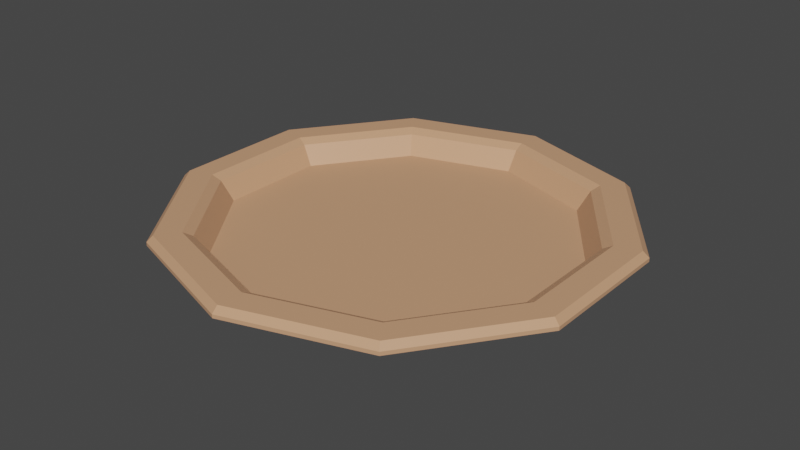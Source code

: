 # Source: Plate1.blend  (saved by Blender 3.2.14; exported with 4.5.12 LTS)
import bpy
from mathutils import Matrix  # noqa: F401  (used for matrix-valued properties, if any)

bpy.ops.wm.read_factory_settings(use_empty=True)
scene = bpy.context.scene
scene.name = 'Scene'

# ---- collections
col_collection = bpy.data.collections.new('Collection'); scene.collection.children.link(col_collection)

# ---- materials (node trees are filled in below, after node groups)
mat_porcelainplate1 = bpy.data.materials.new('PorcelainPlate1')
mat_porcelainplate1.use_transparent_shadow = False

# ---- material node trees
mat_porcelainplate1.use_nodes = True; mat_porcelainplate1.node_tree.nodes.clear()
_N = mat_porcelainplate1.node_tree.nodes; _L = mat_porcelainplate1.node_tree.links
n0 = _N.new('ShaderNodeBsdfPrincipled'); n0.name = 'Principled BSDF'; n0.location = (10, 300)
n0.distribution = 'GGX'
n0.subsurface_method = 'RANDOM_WALK_SKIN'
n0.inputs[0].default_value = (0.6376, 0.3419, 0.1912, 1.0)
n0.inputs[3].default_value = 1.45
n0.inputs[27].default_value = (0.0, 0.0, 0.0, 1.0)
n0.inputs[28].default_value = 1.0
n1 = _N.new('ShaderNodeOutputMaterial'); n1.name = 'Material Output'; n1.location = (300, 300)
_L.new(n0.outputs[0], n1.inputs[0])
n1.is_active_output = True

# ---- world
world_world = bpy.data.worlds.new('World'); scene.world = world_world
world_world.use_nodes = True; world_world.node_tree.nodes.clear()
_N = world_world.node_tree.nodes; _L = world_world.node_tree.links
n0 = _N.new('ShaderNodeOutputWorld'); n0.name = 'World Output'; n0.location = (300, 300)
n1 = _N.new('ShaderNodeBackground'); n1.name = 'Background'; n1.location = (10, 300)
n1.inputs[0].default_value = (0.05088, 0.05088, 0.05088, 1.0)
_L.new(n1.outputs[0], n0.inputs[0])
n0.is_active_output = True
world_world.color = (0.05088, 0.05088, 0.05088)
world_world.use_sun_shadow = False
world_world.sun_shadow_jitter_overblur = 0.0

# ---- meshes
me_cylinder_003 = bpy.data.meshes.new('Cylinder.003')
me_cylinder_003.from_pydata([(1.008e-08, 0.2077, -0.0285), (0.1221, 0.168, -0.0285), (0.1975, 0.06417, -0.0285), (0.1975, -0.06417, -0.0285), (0.1221, -0.168, -0.0285), (-1.064e-08, -0.2077, -0.0285), (-0.1221, -0.168, -0.0285), (-0.1975, -0.06417, -0.0285), (-0.1975, 0.06417, -0.0285), (-0.1221, 0.168, -0.0285), (0.1221, 0.1681, -0.0152), (9.058e-09, 0.2077, -0.0152), (0.1976, 0.0642, -0.0152), (0.1976, -0.0642, -0.0152), (0.1221, -0.1681, -0.0152), (-1.041e-08, -0.2077, -0.0152), (-0.1221, -0.1681, -0.0152), (-0.1976, -0.0642, -0.0152), (-0.1976, 0.0642, -0.0152), (-0.1221, 0.1681, -0.0152), (8.089e-09, 0.2712, 0.002328), (0.1594, 0.2194, 0.002328), (0.258, 0.08381, 0.002328), (0.258, -0.08381, 0.002328), (0.1594, -0.2194, 0.002328), (-1.562e-08, -0.2712, 0.002328), (-0.1594, -0.2194, 0.002328), (-0.258, -0.08381, 0.002328), (-0.258, 0.08381, 0.002328), (-0.1594, 0.2194, 0.002328), (9.129e-09, 0.2339, 0.01352), (9.275e-09, 0.2228, 0.007688), (0.131, 0.1803, 0.007688), (0.1375, 0.1893, 0.01352), (0.2119, 0.06886, 0.007688), (0.2225, 0.07229, 0.01352), (0.2119, -0.06886, 0.007688), (0.2225, -0.07229, 0.01352), (0.131, -0.1803, 0.007688), (0.1375, -0.1893, 0.01352), (-1.16e-08, -0.2228, 0.007688), (-1.251e-08, -0.2339, 0.01352), (-0.131, -0.1803, 0.007688), (-0.1375, -0.1893, 0.01352), (-0.2119, -0.06886, 0.007688), (-0.2225, -0.07229, 0.01352), (-0.2119, 0.06886, 0.007688), (-0.2225, 0.07229, 0.01352), (-0.131, 0.1803, 0.007688), (-0.1375, 0.1893, 0.01352), (0.1552, 0.2136, 0.01352), (0.1594, 0.2194, 0.006634), (8.089e-09, 0.2712, 0.006634), (8.291e-09, 0.264, 0.01352), (0.2511, 0.08157, 0.01352), (0.258, 0.08381, 0.006634), (0.2511, -0.08157, 0.01352), (0.258, -0.08381, 0.006634), (0.1552, -0.2136, 0.01352), (0.1594, -0.2194, 0.006634), (-1.502e-08, -0.264, 0.01352), (-1.562e-08, -0.2712, 0.006634), (-0.1552, -0.2136, 0.01352), (-0.1594, -0.2194, 0.006634), (-0.2511, -0.08157, 0.01352), (-0.258, -0.08381, 0.006634), (-0.2511, 0.08157, 0.01352), (-0.258, 0.08381, 0.006634), (-0.1552, 0.2136, 0.01352), (-0.1594, 0.2194, 0.006634)], [], [(21, 51, 55, 22), (29, 69, 52, 20), (23, 57, 59, 24), (24, 59, 61, 25), (25, 61, 63, 26), (26, 63, 65, 27), (27, 65, 67, 28), (28, 67, 69, 29), (49, 30, 53, 68), (22, 55, 57, 23), (0, 1, 2, 3, 4, 5, 6, 7, 8, 9), (31, 48, 19, 11), (36, 34, 12, 13), (38, 36, 13, 14), (40, 38, 14, 15), (42, 40, 15, 16), (44, 42, 16, 17), (46, 44, 17, 18), (48, 46, 18, 19), (20, 52, 51, 21), (34, 32, 10, 12), (10, 11, 19, 18, 17, 16, 15, 14, 13, 12), (43, 45, 64, 62), (37, 39, 58, 56), (30, 33, 50, 53), (45, 47, 66, 64), (39, 41, 60, 58), (33, 35, 54, 50), (47, 49, 68, 66), (41, 43, 62, 60), (35, 37, 56, 54), (1, 0, 20, 21), (2, 1, 21, 22), (3, 2, 22, 23), (4, 3, 23, 24), (5, 4, 24, 25), (6, 5, 25, 26), (7, 6, 26, 27), (8, 7, 27, 28), (9, 8, 28, 29), (0, 9, 29, 20), (51, 52, 53, 50), (55, 51, 50, 54), (57, 55, 54, 56), (59, 57, 56, 58), (61, 59, 58, 60), (63, 61, 60, 62), (65, 63, 62, 64), (67, 65, 64, 66), (69, 67, 66, 68), (52, 69, 68, 53), (33, 30, 31, 32), (35, 33, 32, 34), (37, 35, 34, 36), (39, 37, 36, 38), (41, 39, 38, 40), (43, 41, 40, 42), (45, 43, 42, 44), (47, 45, 44, 46), (49, 47, 46, 48), (30, 49, 48, 31), (32, 31, 11, 10)])
_uv = me_cylinder_003.uv_layers.new(name='UVMap')
_uv.uv.foreach_set('vector', [0.9, 0.5, 0.9, 0.6923, 0.8, 0.6923, 0.8, 0.5, 0.1, 0.5, 0.1, 0.6923, -7.451e-08, 0.6923, -7.451e-08, 0.5, 0.7, 0.5, 0.7, 0.6923, 0.6, 0.6923, 0.6, 0.5, 0.6, 0.5, 0.6, 0.6923, 0.5, 0.6923, 0.5, 0.5, 0.5, 0.5, 0.5, 0.6923, 0.4, 0.6923, 0.4, 0.5, 0.4, 0.5, 0.4, 0.6923, 0.3, 0.6923, 0.3, 0.5, 0.3, 0.5, 0.3, 0.6923, 0.2, 0.6923, 0.2, 0.5, 0.2, 0.5, 0.2, 0.6923, 0.1, 0.6923, 0.1, 0.5, 0.1248, 0.4223, 0.25, 0.463, 0.25, 0.4848, 0.112, 0.4399, 0.8, 0.5, 0.8, 0.6923, 0.7, 0.6923, 0.7, 0.5, 0.75, 0.4338, 0.858, 0.3987, 0.9248, 0.3068, 0.9248, 0.1932, 0.858, 0.1013, 0.75, 0.06624, 0.642, 0.1013, 0.5752, 0.1932, 0.5752, 0.3068, 0.642, 0.3987, 0.25, 0.4578, 0.1279, 0.4181, 0.1279, 0.4181, 0.25, 0.4578, 0.4476, 0.1858, 0.4476, 0.3142, 0.4476, 0.3142, 0.4476, 0.1858, 0.3721, 0.0819, 0.4476, 0.1858, 0.4476, 0.1858, 0.3721, 0.0819, 0.25, 0.04222, 0.3721, 0.0819, 0.3721, 0.0819, 0.25, 0.04222, 0.1279, 0.0819, 0.25, 0.04222, 0.25, 0.04222, 0.1279, 0.0819, 0.05239, 0.1858, 0.1279, 0.0819, 0.1279, 0.0819, 0.05239, 0.1858, 0.05239, 0.3142, 0.05239, 0.1858, 0.05239, 0.1858, 0.05239, 0.3142, 0.1279, 0.4181, 0.05239, 0.3142, 0.05239, 0.3142, 0.1279, 0.4181, 1.0, 0.5, 1.0, 0.6923, 0.9, 0.6923, 0.9, 0.5, 0.4476, 0.3142, 0.3721, 0.4181, 0.3721, 0.4181, 0.4476, 0.3142, 0.3721, 0.4181, 0.25, 0.4578, 0.1279, 0.4181, 0.05239, 0.3142, 0.05239, 0.1858, 0.1279, 0.0819, 0.25, 0.04222, 0.3721, 0.0819, 0.4476, 0.1858, 0.4476, 0.3142, 0.1248, 0.07766, 0.0474, 0.1842, 0.02673, 0.1775, 0.112, 0.06008, 0.4526, 0.1842, 0.3752, 0.07766, 0.388, 0.06008, 0.4733, 0.1775, 0.25, 0.463, 0.3752, 0.4223, 0.388, 0.4399, 0.25, 0.4848, 0.0474, 0.1842, 0.0474, 0.3158, 0.02673, 0.3225, 0.02673, 0.1775, 0.3752, 0.07766, 0.25, 0.03698, 0.25, 0.01524, 0.388, 0.06008, 0.3752, 0.4223, 0.4526, 0.3158, 0.4733, 0.3225, 0.388, 0.4399, 0.0474, 0.3158, 0.1248, 0.4223, 0.112, 0.4399, 0.02673, 0.3225, 0.25, 0.03698, 0.1248, 0.07766, 0.112, 0.06008, 0.25, 0.01524, 0.4526, 0.3158, 0.4526, 0.1842, 0.4733, 0.1775, 0.4733, 0.3225, 0.858, 0.3987, 0.75, 0.4338, 0.75, 0.49, 0.8911, 0.4442, 0.9248, 0.3068, 0.858, 0.3987, 0.8911, 0.4442, 0.9783, 0.3242, 0.9248, 0.1932, 0.9248, 0.3068, 0.9783, 0.3242, 0.9783, 0.1758, 0.858, 0.1013, 0.9248, 0.1932, 0.9783, 0.1758, 0.8911, 0.05584, 0.75, 0.06624, 0.858, 0.1013, 0.8911, 0.05584, 0.75, 0.01, 0.642, 0.1013, 0.75, 0.06624, 0.75, 0.01, 0.6089, 0.05584, 0.5752, 0.1932, 0.642, 0.1013, 0.6089, 0.05584, 0.5217, 0.1758, 0.5752, 0.3068, 0.5752, 0.1932, 0.5217, 0.1758, 0.5217, 0.3242, 0.642, 0.3987, 0.5752, 0.3068, 0.5217, 0.3242, 0.6089, 0.4442, 0.75, 0.4338, 0.642, 0.3987, 0.6089, 0.4442, 0.75, 0.49, 0.3911, 0.4442, 0.25, 0.49, 0.25, 0.4848, 0.388, 0.4399, 0.4783, 0.3242, 0.3911, 0.4442, 0.388, 0.4399, 0.4733, 0.3225, 0.4783, 0.1758, 0.4783, 0.3242, 0.4733, 0.3225, 0.4733, 0.1775, 0.3911, 0.05584, 0.4783, 0.1758, 0.4733, 0.1775, 0.388, 0.06008, 0.25, 0.01, 0.3911, 0.05584, 0.388, 0.06008, 0.25, 0.01524, 0.1089, 0.05584, 0.25, 0.01, 0.25, 0.01524, 0.112, 0.06008, 0.02175, 0.1758, 0.1089, 0.05584, 0.112, 0.06008, 0.02673, 0.1775, 0.02175, 0.3242, 0.02175, 0.1758, 0.02673, 0.1775, 0.02673, 0.3225, 0.1089, 0.4442, 0.02175, 0.3242, 0.02673, 0.3225, 0.112, 0.4399, 0.25, 0.49, 0.1089, 0.4442, 0.112, 0.4399, 0.25, 0.4848, 0.3752, 0.4223, 0.25, 0.463, 0.25, 0.4578, 0.3721, 0.4181, 0.4526, 0.3158, 0.3752, 0.4223, 0.3721, 0.4181, 0.4476, 0.3142, 0.4526, 0.1842, 0.4526, 0.3158, 0.4476, 0.3142, 0.4476, 0.1858, 0.3752, 0.07766, 0.4526, 0.1842, 0.4476, 0.1858, 0.3721, 0.0819, 0.25, 0.03698, 0.3752, 0.07766, 0.3721, 0.0819, 0.25, 0.04222, 0.1248, 0.07766, 0.25, 0.03698, 0.25, 0.04222, 0.1279, 0.0819, 0.0474, 0.1842, 0.1248, 0.07766, 0.1279, 0.0819, 0.05239, 0.1858, 0.0474, 0.3158, 0.0474, 0.1842, 0.05239, 0.1858, 0.05239, 0.3142, 0.1248, 0.4223, 0.0474, 0.3158, 0.05239, 0.3142, 0.1279, 0.4181, 0.25, 0.463, 0.1248, 0.4223, 0.1279, 0.4181, 0.25, 0.4578, 0.3721, 0.4181, 0.25, 0.4578, 0.25, 0.4578, 0.3721, 0.4181])
me_cylinder_003.materials.append(mat_porcelainplate1)
me_cylinder_003.update()

# ---- objects
ob_plate1 = bpy.data.objects.new('Plate1', me_cylinder_003)

# ---- transforms, parenting, visibility, modifiers, constraints
ob_plate1.location = (-4.045e-09, -2.129e-09, -1.074e-08)

# ---- collection membership
col_collection.objects.link(ob_plate1)

# ---- scene / render settings (as saved in the file)
scene.frame_start = 1; scene.frame_end = 250; scene.frame_set(1)
scene.render.engine = 'BLENDER_EEVEE_NEXT'
scene.cycles.sampling_pattern = 'TABULATED_SOBOL'
scene.cycles.use_light_tree = False
scene.view_settings.view_transform = 'Filmic'
bpy.context.view_layer.update()

# ---- added for rendering (the .blend has no active camera and no usable light): camera, sun
cam_auto = bpy.data.cameras.new('AutoCamera')
cam_auto.lens = 50.0
cam_auto.sensor_width = 36.0
cam_auto.clip_end = 1000.0
ob_auto_camera = bpy.data.objects.new('AutoCamera', cam_auto)
scene.collection.objects.link(ob_auto_camera)
ob_auto_camera.location = (0.693719, -0.832463, 0.547487)
ob_auto_camera.rotation_euler = (1.09748, -7.21219e-08, 0.694738)
scene.camera = ob_auto_camera
light_auto_sun = bpy.data.lights.new('AutoSun', 'SUN')
light_auto_sun.energy = 3.0
light_auto_sun.angle = 0.0523599
ob_auto_sun = bpy.data.objects.new('AutoSun', light_auto_sun)
scene.collection.objects.link(ob_auto_sun)
ob_auto_sun.rotation_euler = (0.872665, 0.174533, 0.523599)
bpy.context.view_layer.update()
